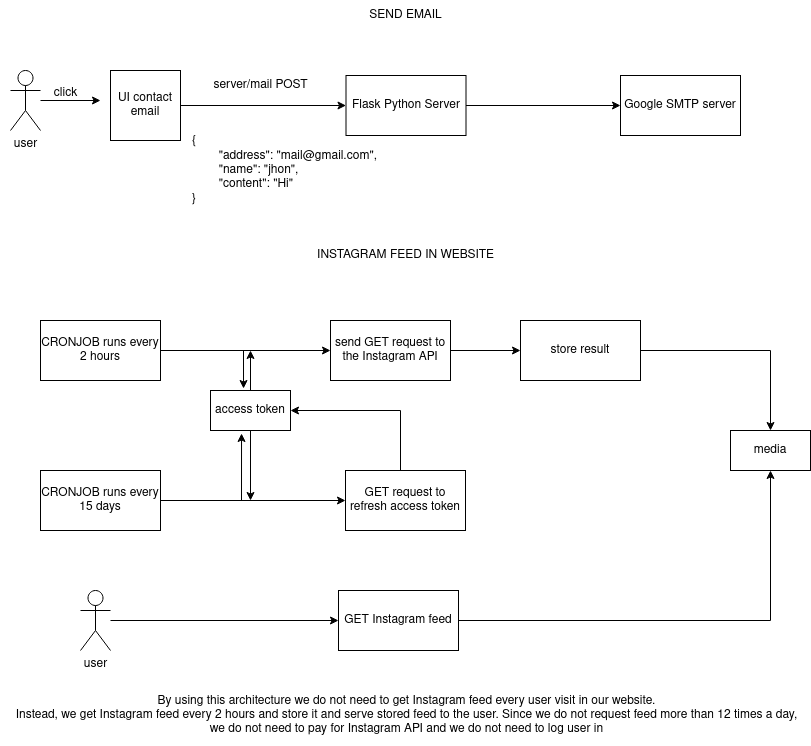

The diagram above was exported from draw.io. Its source (the exported page's mxGraphModel, read from the mxfile embedded in the PNG):
<mxGraphModel dx="1434" dy="740" grid="1" gridSize="10" guides="1" tooltips="1" connect="1" arrows="1" fold="1" page="1" pageScale="1" pageWidth="850" pageHeight="1100" math="0" shadow="0">
  <root>
    <mxCell id="0" />
    <mxCell id="1" parent="0" />
    <mxCell id="3fze8PPewsz6_TPjhrIW-1" value="SEND EMAIL" style="text;html=1;strokeColor=none;fillColor=none;align=center;verticalAlign=middle;whiteSpace=wrap;rounded=0;" vertex="1" parent="1">
      <mxGeometry x="373" y="30" width="105" height="30" as="geometry" />
    </mxCell>
    <mxCell id="3fze8PPewsz6_TPjhrIW-5" style="edgeStyle=orthogonalEdgeStyle;rounded=0;orthogonalLoop=1;jettySize=auto;html=1;" edge="1" parent="1" source="3fze8PPewsz6_TPjhrIW-2">
      <mxGeometry relative="1" as="geometry">
        <mxPoint x="120" y="130" as="targetPoint" />
      </mxGeometry>
    </mxCell>
    <mxCell id="3fze8PPewsz6_TPjhrIW-2" value="user" style="shape=umlActor;verticalLabelPosition=bottom;verticalAlign=top;html=1;outlineConnect=0;" vertex="1" parent="1">
      <mxGeometry x="30" y="100" width="30" height="60" as="geometry" />
    </mxCell>
    <mxCell id="3fze8PPewsz6_TPjhrIW-8" style="edgeStyle=orthogonalEdgeStyle;rounded=0;orthogonalLoop=1;jettySize=auto;html=1;entryX=0;entryY=0.5;entryDx=0;entryDy=0;" edge="1" parent="1" source="3fze8PPewsz6_TPjhrIW-4" target="3fze8PPewsz6_TPjhrIW-7">
      <mxGeometry relative="1" as="geometry" />
    </mxCell>
    <mxCell id="3fze8PPewsz6_TPjhrIW-4" value="UI contact email" style="whiteSpace=wrap;html=1;aspect=fixed;" vertex="1" parent="1">
      <mxGeometry x="130" y="100" width="70" height="70" as="geometry" />
    </mxCell>
    <mxCell id="3fze8PPewsz6_TPjhrIW-6" value="click" style="text;html=1;align=center;verticalAlign=middle;resizable=0;points=[];autosize=1;strokeColor=none;fillColor=none;" vertex="1" parent="1">
      <mxGeometry x="60" y="108" width="50" height="30" as="geometry" />
    </mxCell>
    <mxCell id="3fze8PPewsz6_TPjhrIW-12" style="edgeStyle=orthogonalEdgeStyle;rounded=0;orthogonalLoop=1;jettySize=auto;html=1;entryX=0;entryY=0.5;entryDx=0;entryDy=0;" edge="1" parent="1" source="3fze8PPewsz6_TPjhrIW-7" target="3fze8PPewsz6_TPjhrIW-9">
      <mxGeometry relative="1" as="geometry" />
    </mxCell>
    <mxCell id="3fze8PPewsz6_TPjhrIW-7" value="Flask Python Server" style="rounded=0;whiteSpace=wrap;html=1;" vertex="1" parent="1">
      <mxGeometry x="365.5" y="105" width="120" height="60" as="geometry" />
    </mxCell>
    <mxCell id="3fze8PPewsz6_TPjhrIW-9" value="Google SMTP server" style="rounded=0;whiteSpace=wrap;html=1;" vertex="1" parent="1">
      <mxGeometry x="640" y="105" width="120" height="60" as="geometry" />
    </mxCell>
    <mxCell id="3fze8PPewsz6_TPjhrIW-10" value="server/mail POST" style="text;html=1;align=center;verticalAlign=middle;resizable=0;points=[];autosize=1;strokeColor=none;fillColor=none;" vertex="1" parent="1">
      <mxGeometry x="220" y="100" width="120" height="30" as="geometry" />
    </mxCell>
    <mxCell id="3fze8PPewsz6_TPjhrIW-11" value="&lt;div align=&quot;left&quot;&gt;{&lt;/div&gt;&lt;div align=&quot;left&quot;&gt;&lt;span style=&quot;white-space: pre;&quot;&gt; &lt;/span&gt;&quot;address&quot;: &quot;mail@gmail.com&quot;,&lt;/div&gt;&lt;div align=&quot;left&quot;&gt;&lt;span style=&quot;white-space: pre;&quot;&gt; &lt;/span&gt;&quot;name&quot;: &quot;jhon&quot;,&lt;/div&gt;&lt;div align=&quot;left&quot;&gt;&lt;span style=&quot;white-space: pre;&quot;&gt; &lt;/span&gt;&quot;content&quot;: &quot;Hi&quot;&lt;br&gt;&lt;/div&gt;&lt;div align=&quot;left&quot;&gt;}&lt;/div&gt;" style="text;html=1;strokeColor=none;fillColor=none;align=left;verticalAlign=middle;whiteSpace=wrap;rounded=0;" vertex="1" parent="1">
      <mxGeometry x="210" y="150" width="205" height="100" as="geometry" />
    </mxCell>
    <mxCell id="3fze8PPewsz6_TPjhrIW-13" value="INSTAGRAM FEED IN WEBSITE" style="text;html=1;strokeColor=none;fillColor=none;align=center;verticalAlign=middle;whiteSpace=wrap;rounded=0;" vertex="1" parent="1">
      <mxGeometry x="322" y="270" width="207" height="30" as="geometry" />
    </mxCell>
    <mxCell id="3fze8PPewsz6_TPjhrIW-18" style="edgeStyle=orthogonalEdgeStyle;rounded=0;orthogonalLoop=1;jettySize=auto;html=1;entryX=0.413;entryY=-0.05;entryDx=0;entryDy=0;entryPerimeter=0;" edge="1" parent="1" source="3fze8PPewsz6_TPjhrIW-14" target="3fze8PPewsz6_TPjhrIW-17">
      <mxGeometry relative="1" as="geometry" />
    </mxCell>
    <mxCell id="3fze8PPewsz6_TPjhrIW-19" style="edgeStyle=orthogonalEdgeStyle;rounded=0;orthogonalLoop=1;jettySize=auto;html=1;" edge="1" parent="1" source="3fze8PPewsz6_TPjhrIW-14" target="3fze8PPewsz6_TPjhrIW-16">
      <mxGeometry relative="1" as="geometry" />
    </mxCell>
    <mxCell id="3fze8PPewsz6_TPjhrIW-14" value="CRONJOB runs every 2 hours" style="rounded=0;whiteSpace=wrap;html=1;" vertex="1" parent="1">
      <mxGeometry x="60" y="350" width="120" height="60" as="geometry" />
    </mxCell>
    <mxCell id="3fze8PPewsz6_TPjhrIW-24" style="edgeStyle=orthogonalEdgeStyle;rounded=0;orthogonalLoop=1;jettySize=auto;html=1;entryX=0;entryY=0.5;entryDx=0;entryDy=0;" edge="1" parent="1" source="3fze8PPewsz6_TPjhrIW-16" target="3fze8PPewsz6_TPjhrIW-23">
      <mxGeometry relative="1" as="geometry" />
    </mxCell>
    <mxCell id="3fze8PPewsz6_TPjhrIW-16" value="send GET request to the Instagram API" style="rounded=0;whiteSpace=wrap;html=1;" vertex="1" parent="1">
      <mxGeometry x="350" y="350" width="120" height="60" as="geometry" />
    </mxCell>
    <mxCell id="3fze8PPewsz6_TPjhrIW-20" style="edgeStyle=orthogonalEdgeStyle;rounded=0;orthogonalLoop=1;jettySize=auto;html=1;" edge="1" parent="1" source="3fze8PPewsz6_TPjhrIW-17">
      <mxGeometry relative="1" as="geometry">
        <mxPoint x="270" y="380" as="targetPoint" />
      </mxGeometry>
    </mxCell>
    <mxCell id="3fze8PPewsz6_TPjhrIW-30" style="edgeStyle=orthogonalEdgeStyle;rounded=0;orthogonalLoop=1;jettySize=auto;html=1;" edge="1" parent="1" source="3fze8PPewsz6_TPjhrIW-17">
      <mxGeometry relative="1" as="geometry">
        <mxPoint x="270" y="530" as="targetPoint" />
      </mxGeometry>
    </mxCell>
    <mxCell id="3fze8PPewsz6_TPjhrIW-17" value="access token" style="rounded=0;whiteSpace=wrap;html=1;" vertex="1" parent="1">
      <mxGeometry x="230" y="420" width="80" height="40" as="geometry" />
    </mxCell>
    <mxCell id="3fze8PPewsz6_TPjhrIW-22" value="media" style="rounded=0;whiteSpace=wrap;html=1;" vertex="1" parent="1">
      <mxGeometry x="750" y="460" width="80" height="40" as="geometry" />
    </mxCell>
    <mxCell id="3fze8PPewsz6_TPjhrIW-25" style="edgeStyle=orthogonalEdgeStyle;rounded=0;orthogonalLoop=1;jettySize=auto;html=1;entryX=0.5;entryY=0;entryDx=0;entryDy=0;" edge="1" parent="1" source="3fze8PPewsz6_TPjhrIW-23" target="3fze8PPewsz6_TPjhrIW-22">
      <mxGeometry relative="1" as="geometry">
        <mxPoint x="790" y="440" as="targetPoint" />
      </mxGeometry>
    </mxCell>
    <mxCell id="3fze8PPewsz6_TPjhrIW-23" value="store result" style="rounded=0;whiteSpace=wrap;html=1;" vertex="1" parent="1">
      <mxGeometry x="540" y="350" width="120" height="60" as="geometry" />
    </mxCell>
    <mxCell id="3fze8PPewsz6_TPjhrIW-28" style="edgeStyle=orthogonalEdgeStyle;rounded=0;orthogonalLoop=1;jettySize=auto;html=1;entryX=0;entryY=0.5;entryDx=0;entryDy=0;" edge="1" parent="1" source="3fze8PPewsz6_TPjhrIW-26" target="3fze8PPewsz6_TPjhrIW-27">
      <mxGeometry relative="1" as="geometry" />
    </mxCell>
    <mxCell id="3fze8PPewsz6_TPjhrIW-29" style="edgeStyle=orthogonalEdgeStyle;rounded=0;orthogonalLoop=1;jettySize=auto;html=1;entryX=0.388;entryY=1.075;entryDx=0;entryDy=0;entryPerimeter=0;" edge="1" parent="1" source="3fze8PPewsz6_TPjhrIW-26" target="3fze8PPewsz6_TPjhrIW-17">
      <mxGeometry relative="1" as="geometry" />
    </mxCell>
    <mxCell id="3fze8PPewsz6_TPjhrIW-26" value="CRONJOB runs every 15 days" style="rounded=0;whiteSpace=wrap;html=1;" vertex="1" parent="1">
      <mxGeometry x="60" y="500" width="120" height="60" as="geometry" />
    </mxCell>
    <mxCell id="3fze8PPewsz6_TPjhrIW-31" style="edgeStyle=orthogonalEdgeStyle;rounded=0;orthogonalLoop=1;jettySize=auto;html=1;entryX=1;entryY=0.5;entryDx=0;entryDy=0;" edge="1" parent="1" source="3fze8PPewsz6_TPjhrIW-27" target="3fze8PPewsz6_TPjhrIW-17">
      <mxGeometry relative="1" as="geometry">
        <Array as="points">
          <mxPoint x="420" y="440" />
        </Array>
      </mxGeometry>
    </mxCell>
    <mxCell id="3fze8PPewsz6_TPjhrIW-27" value="GET request to refresh access token" style="rounded=0;whiteSpace=wrap;html=1;" vertex="1" parent="1">
      <mxGeometry x="365" y="500" width="120" height="60" as="geometry" />
    </mxCell>
    <mxCell id="3fze8PPewsz6_TPjhrIW-35" style="edgeStyle=orthogonalEdgeStyle;rounded=0;orthogonalLoop=1;jettySize=auto;html=1;" edge="1" parent="1" source="3fze8PPewsz6_TPjhrIW-32" target="3fze8PPewsz6_TPjhrIW-34">
      <mxGeometry relative="1" as="geometry" />
    </mxCell>
    <mxCell id="3fze8PPewsz6_TPjhrIW-32" value="user" style="shape=umlActor;verticalLabelPosition=bottom;verticalAlign=top;html=1;outlineConnect=0;" vertex="1" parent="1">
      <mxGeometry x="100" y="620" width="30" height="60" as="geometry" />
    </mxCell>
    <mxCell id="3fze8PPewsz6_TPjhrIW-36" style="edgeStyle=orthogonalEdgeStyle;rounded=0;orthogonalLoop=1;jettySize=auto;html=1;entryX=0.5;entryY=1;entryDx=0;entryDy=0;" edge="1" parent="1" source="3fze8PPewsz6_TPjhrIW-34" target="3fze8PPewsz6_TPjhrIW-22">
      <mxGeometry relative="1" as="geometry">
        <mxPoint x="790" y="510" as="targetPoint" />
      </mxGeometry>
    </mxCell>
    <mxCell id="3fze8PPewsz6_TPjhrIW-34" value="GET Instagram feed" style="rounded=0;whiteSpace=wrap;html=1;" vertex="1" parent="1">
      <mxGeometry x="358" y="620" width="120" height="60" as="geometry" />
    </mxCell>
    <mxCell id="3fze8PPewsz6_TPjhrIW-37" value="&lt;div&gt;By using this architecture we do not need to get Instagram feed every user visit in our website. &lt;br&gt;&lt;/div&gt;&lt;div&gt;Instead, we get Instagram feed every 2 hours and store it and serve stored feed to the user. Since we do not request feed more than 12 times a day, &lt;br&gt;&lt;/div&gt;&lt;div&gt;we do not need to pay for Instagram API and we do not need to log user in&lt;br&gt;&lt;/div&gt;" style="text;html=1;align=center;verticalAlign=middle;resizable=0;points=[];autosize=1;strokeColor=none;fillColor=none;" vertex="1" parent="1">
      <mxGeometry x="20.5" y="715" width="810" height="60" as="geometry" />
    </mxCell>
  </root>
</mxGraphModel>